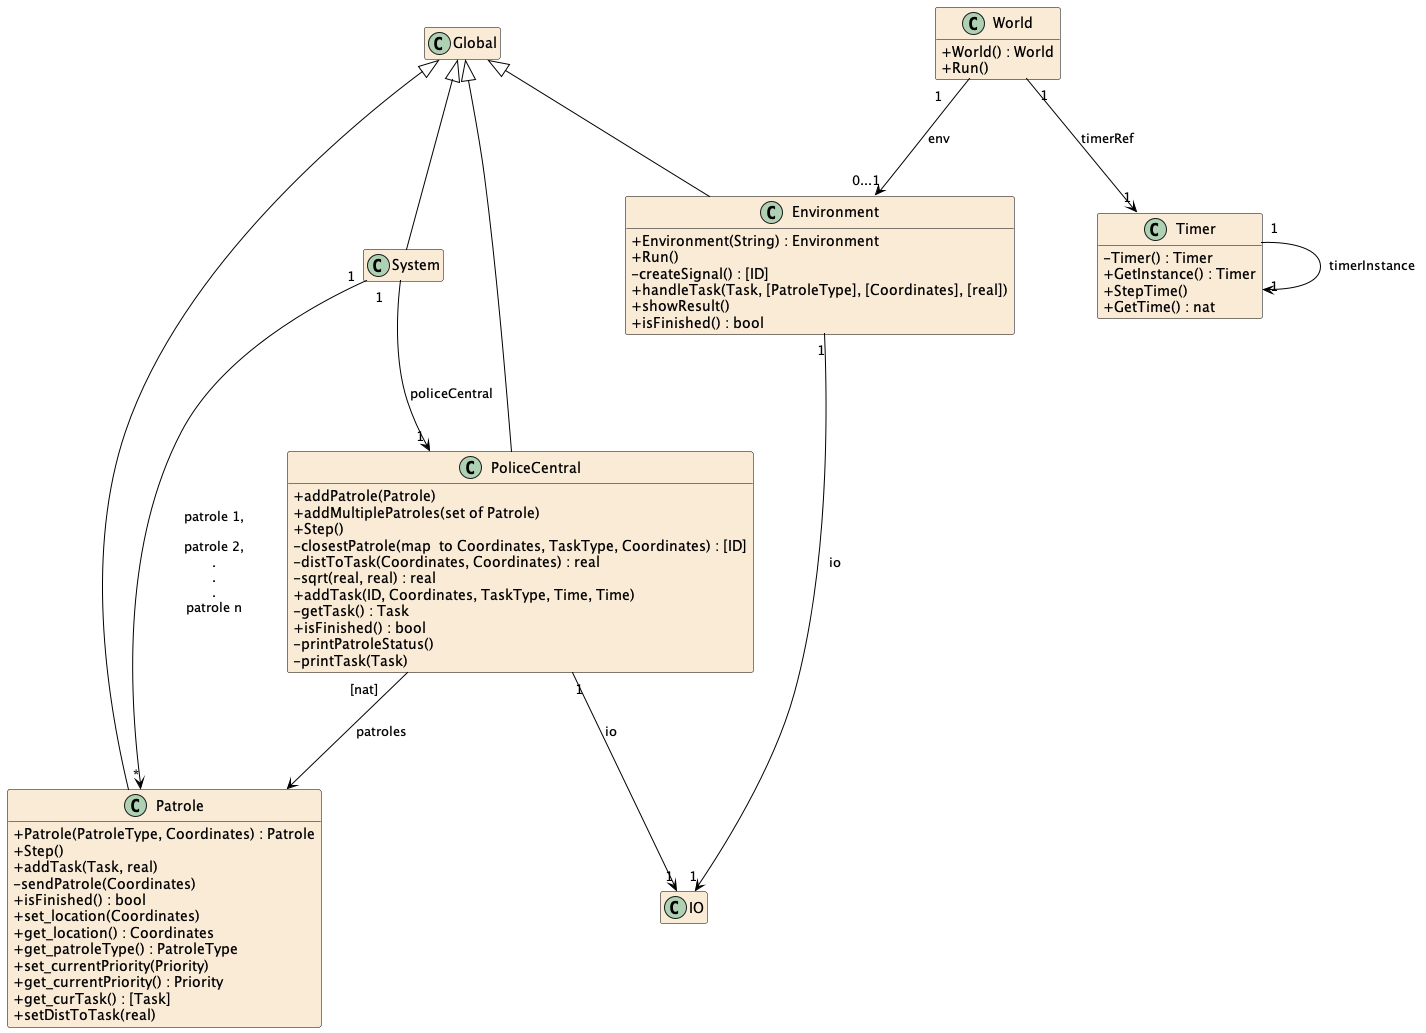

The diagram above was rendered by PlantUML. Its source (embedded in the PNG):
@startuml PoliceCentral

hide empty members
hide fields
hide IO methods 
skinparam Shadowing false
skinparam classAttributeIconSize 0
skinparam ClassBorderThickness 0.5
skinparam groupInheritance 5
skinparam class {
	BackgroundColor AntiqueWhite
	ArrowColor Black
	BorderColor Black
}
skinparam defaultTextAlignment center

class Global
{
	+taskPriority : map TaskType to Priority <<value>>
	+patrolePriority : map PatroleType to  <<value>>
	+Time : nat <<type>>
	+ID : nat <<type>>
	+Priority : nat <<type>>
	+Coordinates : ::  <<type>>
	+Task : ::  <<type>>
	+PatroleType : <PatroleA> | <PatroleB> | <PatroleC> | <PatroleD> <<type>>
	+TaskType : <TaskA> | <TaskB> | <TaskC> | <TaskD> <<type>>
	+String : seq of char <<type>>
}

class World
{
	+World() : World
	+Run()
}

class Environment
{
	+inline : *...  <<type>>
	#outline : *...  <<type>>
	-inlines : seq of inline
	-outlines : seq of outline
	-taskId : [ID]
	-busy : bool
	+Environment(String) : Environment
	+Run()
	-createSignal() : [ID]
	+handleTask(Task, [PatroleType], [Coordinates], [real])
	+showResult()
	+isFinished() : bool
}


	class PoliceCentral
	{
		-patroleLocations : map  to :: 
		-tasks : seq of Task 
		-busy : bool
		+addPatrole(Patrole)
		+addMultiplePatroles(set of Patrole)
		+Step()
		-closestPatrole(map  to Coordinates, TaskType, Coordinates) : [ID]
		-distToTask(Coordinates, Coordinates) : real
		-sqrt(real, real) : real
		+addTask(ID, Coordinates, TaskType, Time, Time)
		-getTask() : Task 
		+isFinished() : bool
		-printPatroleStatus()
		-printTask(Task)
	}

	class Patrole
	{
		-p_type : PatroleType
		-p_loc : Coordinates 
		-currentPriority : Priority
		-distToTask : [real]
		-curTask : [Task]
		-TaskDoneTime : Time
		-busy : bool
		+Patrole(PatroleType, Coordinates) : Patrole
		+Step()
		+addTask(Task, real)
		-sendPatrole(Coordinates)
		+isFinished() : bool
		+set_location(Coordinates)
		+get_location() : Coordinates 
		+get_patroleType() : PatroleType
		+set_currentPriority(Priority)
		+get_currentPriority() : Priority
		+get_curTask() : [Task]
		+setDistToTask(real)
	}




class IO
{
	+filedirective : <append> | <start> <<type>>
	+writeval(@p) : bool <<function>>
	+fwriteval(seq1 of char, @p, filedirective) : bool <<function>>
	+freadval(seq1 of char) : bool * [@p] <<function>>
	+echo(seq of char) : bool
	+fecho(seq of char, seq of char, [filedirective]) : bool
	+ferror() : seq of char
	+print(?)
	+println(?)
	+printf(seq of char, seq of ?)
}

class Timer
{
	+currentTime : nat
	-stepLength : nat <<value>>
	-Timer() : Timer
	+GetInstance() : Timer
	+StepTime()
	+GetTime() : nat
}

class System
{
}

System "1" --> "1" PoliceCentral : +policeCentral
System "1" --> "*" Patrole : +patrole 1,\n\npatrole 2,\n.\n.\n.\npatrole n
Global <|-- System
World "1" --> "0...1" Environment : +env
World "1" --> "1" Timer : +timerRef
PoliceCentral "[nat]" --> Patrole : -patroles
PoliceCentral "1" --> "1" IO : +io
Global <|-- PoliceCentral
Environment "1" --> "1" IO : +io
Global <|-- Environment
Global <|-- Patrole
Timer "1" --> "1" Timer : -timerInstance


@enduml